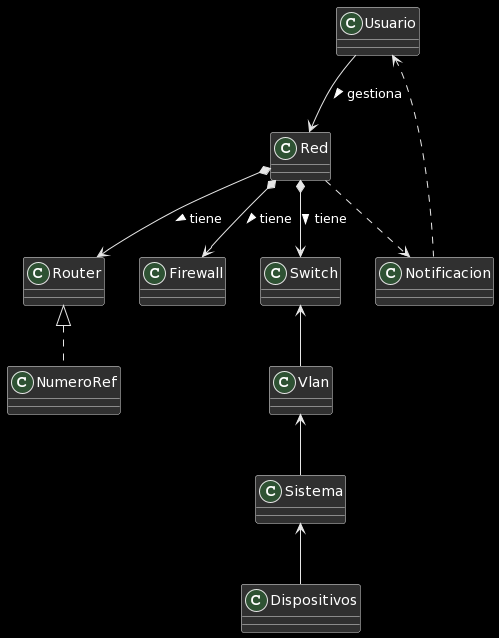

The diagram above was rendered by PlantUML. Its source (embedded in the PNG):
@startuml
class Red
class Router
class Firewall
class Switch
class Usuario

Usuario <.. Notificacion
Usuario --> Red : gestiona >

Red ..> Notificacion
Red *--> Router : tiene >
Red *--> Firewall : tiene >
Red *--> Switch : tiene >

Router <|.. NumeroRef

Switch <-- Vlan

Vlan <-- Sistema

Sistema <-- Dispositivos
@enduml